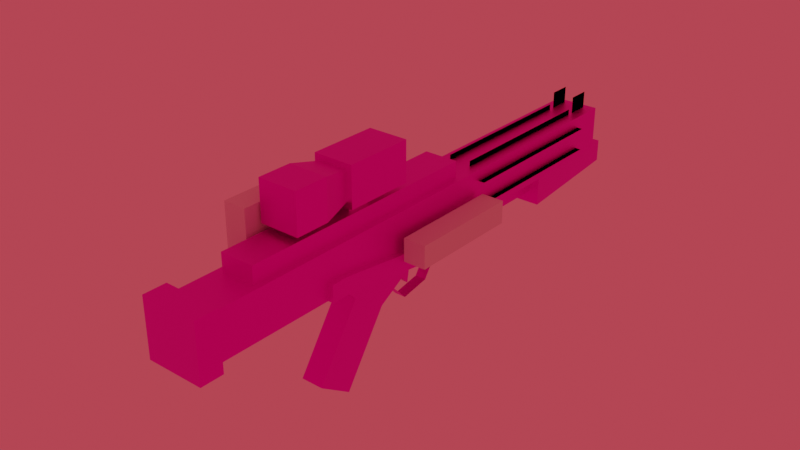 # Source: E11.blend  (saved by Blender 2.92.15; exported with 4.5.12 LTS)
import bpy
from mathutils import Matrix  # noqa: F401  (used for matrix-valued properties, if any)

bpy.ops.wm.read_factory_settings(use_empty=True)
scene = bpy.context.scene
scene.name = 'Scene'

# ---- collections
col_collection = bpy.data.collections.new('Collection'); scene.collection.children.link(col_collection)

# ---- images (referenced by path relative to the original .blend; pixels are not part of the script)
import os
ASSET_DIR = os.environ.get("B2B_ASSET_DIR", "")  # directory of the original .blend (textures are referenced by path, not embedded)
HERE = os.path.dirname(os.path.abspath(__file__))  # packed textures are extracted next to this script under _unpacked/

def load_image(name, relpath, width, height, colorspace="sRGB"):
    """Load a texture the original file referenced (path relative to the .blend, or extracted next to this script)."""
    p = next((c for c in (os.path.join(HERE, relpath), os.path.join(ASSET_DIR, relpath)) if relpath and os.path.exists(c)), "")
    if p:
        img = bpy.data.images.load(p, check_existing=True)
        img.name = name
    else:  # same state as the original file: an image datablock whose file is absent (Cycles renders it pink)
        img = bpy.data.images.new(name, width, height)
        img.source = "FILE"
        img.filepath = "//" + (relpath or name)
    img.colorspace_settings.name = colorspace
    return img
img_e11_template_png = load_image('E11_template.png', 'E11_template.png', 1024, 1024, 'sRGB')

# ---- materials (node trees are filled in below, after node groups)
mat_mat_diffuse_cutout = bpy.data.materials.new('MAT_DIFFUSE_CUTOUT')

# ---- material node trees
mat_mat_diffuse_cutout.use_nodes = True; mat_mat_diffuse_cutout.node_tree.nodes.clear()
_N = mat_mat_diffuse_cutout.node_tree.nodes; _L = mat_mat_diffuse_cutout.node_tree.links
n0 = _N.new('ShaderNodeOutputMaterial'); n0.name = 'Material Output'; n0.location = (238, 316)
n1 = _N.new('ShaderNodeTexImage'); n1.name = 'Image Texture'; n1.location = (-434, 260)
n1.image = img_e11_template_png
n1.interpolation = 'Closest'
n2 = _N.new('ShaderNodeBsdfPrincipled'); n2.name = 'Principled BSDF'; n2.location = (-107, 219)
n2.distribution = 'GGX'
n2.subsurface_method = 'BURLEY'
n2.inputs[1].default_value = 1.0
n2.inputs[3].default_value = 1.45
n2.inputs[27].default_value = (0.0, 0.0, 0.0, 1.0)
n2.inputs[28].default_value = 1.0
_L.new(n1.outputs[0], n2.inputs[0])
_L.new(n2.outputs[0], n0.inputs[0])
n0.is_active_output = True

# ---- world
world_world = bpy.data.worlds.new('World'); scene.world = world_world
world_world.use_nodes = True; world_world.node_tree.nodes.clear()
_N = world_world.node_tree.nodes; _L = world_world.node_tree.links
n0 = _N.new('ShaderNodeOutputWorld'); n0.name = 'World Output'; n0.location = (300, 300)
n1 = _N.new('ShaderNodeBackground'); n1.name = 'Background'; n1.location = (10, 300)
n1.inputs[0].default_value = (0.5277, 0.05032, 0.07159, 1.0)
_L.new(n1.outputs[0], n0.inputs[0])
n0.is_active_output = True
world_world.color = (0.05088, 0.05088, 0.05088)
world_world.use_sun_shadow = False
world_world.sun_shadow_jitter_overblur = 0.0

# ---- meshes
me_base_gun = bpy.data.meshes.new('base_gun')
me_base_gun.from_pydata([(-0.05, -0.275, -0.05), (0.05, -0.275, -0.05), (-0.05, -0.085, -0.25), (0.05, -0.085, -0.25), (-0.05, 0.175, -0.2), (0.05, 0.175, -0.2), (-0.05, 0.275, -0.05), (0.05, 0.275, -0.05), (-0.05, 0.225, 0.25), (0.05, 0.225, 0.25), (-0.05, -0.275, -0.05), (0.05, -0.275, -0.05), (-0.05, -0.085, -0.25), (0.05, -0.085, -0.25), (-0.05, 0.175, -0.2), (0.05, 0.175, -0.2), (-0.05, 0.275, -0.05), (0.05, 0.275, -0.05), (-0.05, 0.225, 0.25), (0.05, 0.225, 0.25), (0.2, 2.475, 0.25), (-0.2, 2.475, 0.25), (0.2, 2.475, 0.65), (-0.2, 2.475, 0.65), (0.2, -2.325, 0.65), (0.2, -2.325, 0.25), (-0.2, -2.325, 0.25), (-0.2, -2.325, 0.65), (-0.1, -1.125, -0.55), (-0.1, -0.725, 0.05), (-0.1, -0.825, -0.75), (0.1, -1.125, -0.55), (0.1, -0.725, 0.05), (0.1, -0.825, -0.75), (0.1, -0.425, -0.15), (-0.1, -0.425, -0.15), (-0.1, -0.925, 0.25), (-0.1, 0.275, 0.25), (0.1, 0.275, 0.25), (0.1, -0.925, 0.25), (-0.025, -0.125, 0.05), (0.025, -0.125, 0.05), (-0.025, -0.075, -0.1), (-0.025, 0.025, 0.15), (0.025, 0.025, 0.15), (-0.025, -0.025, -0.15), (0.025, -0.025, -0.15), (0.025, -0.075, -0.1), (0.15, 2.425, 0.3), (0.15, 2.425, 0.6), (-0.15, 2.425, 0.3), (0.15, 2.525, 0.3), (0.15, 2.525, 0.6), (-0.15, 2.525, 0.3), (-0.15, 2.525, 0.6), (-0.15, 2.425, 0.6), (-0.2, 0.475, 0.35), (-0.2, 0.475, 0.55), (-0.2, -0.125, 0.35), (-0.5, 0.475, 0.35), (-0.5, 0.475, 0.55), (-0.6, -0.125, 0.35), (-0.6, -0.125, 0.55), (-0.2, -0.125, 0.55), (-0.45, 0.375, 0.4), (-0.45, 0.375, 0.5), (-0.45, -0.075, 0.4), (-0.85, 0.425, 0.4), (-0.85, 0.425, 0.5), (-0.85, -0.025, 0.4), (-0.85, -0.025, 0.5), (-0.45, -0.075, 0.5), (0.15, 0.425, 0.6), (-0.15, 0.425, 0.6), (0.15, -1.775, 0.6), (0.15, 0.425, 0.8), (-0.15, 0.425, 0.8), (0.15, -1.775, 0.8), (-0.15, -1.775, 0.8), (-0.15, -1.775, 0.6), (0.25, -1.125, 0.4), (0.25, -0.975, 0.4), (0.25, -1.125, 0.25), (-0.25, -1.125, 0.4), (-0.25, -0.975, 0.4), (-0.25, -1.125, 0.25), (-0.25, -0.975, 0.25), (-0.2, -0.975, 0.25), (-0.25, 0.175, 0.1), (-0.2, 0.175, 0.1), (-0.25, 0.175, 0.25), (-0.1, 0.675, 0.1), (-0.1, 0.675, 0.25), (0.1, 0.675, 0.1), (-0.05, 0.675, 0.1), (-0.1, 1.575, 0.1), (-0.1, 1.575, 0.25), (0.1, 1.575, 0.1), (0.1, 1.575, 0.25), (0.1, 0.675, 0.25), (0.25, 0.175, 0.25), (0.05, 0.675, 0.25), (0.05, 0.675, 0.1), (0.2, 0.175, 0.25), (-0.05, 0.675, 0.25), (-0.2, 0.175, 0.25), (-0.2, -0.975, 0.4), (0.2, -0.975, 0.4), (0.2, -0.975, 0.25), (0.25, -0.975, 0.25), (0.2, 0.175, 0.1), (0.25, 0.175, 0.1), (-0.2, -1.125, 0.4), (-0.2, -1.125, 0.25), (0.2, -1.125, 0.4), (0.2, -1.125, 0.25), (-0.2, 1.575, 0.25), (0.2, 1.575, 0.25), (-0.2, 1.575, 3.725e-08), (0.2, 1.575, 3.725e-08), (-0.15, 2.675, 0.05), (0.15, 2.675, 0.05), (-0.15, 2.675, 0.25), (0.15, 2.675, 0.25), (0.175, -0.225, 1.2), (0.175, -0.225, 0.85), (-0.175, -0.225, 1.2), (0.175, -0.825, 1.2), (0.175, -0.825, 0.85), (-0.175, -0.825, 1.2), (-0.175, -0.825, 0.85), (-0.175, -0.225, 0.85), (0.05, -0.225, 1.0), (0.05, -0.225, 0.9), (-0.05, -0.225, 1.0), (0.05, -0.125, 1.0), (0.05, -0.125, 0.9), (-0.05, -0.125, 1.0), (-0.05, -0.125, 0.9), (-0.05, -0.225, 0.9), (-0.1, 2.425, 0.8), (0.1, 2.425, 0.8), (-0.1, 2.225, 0.8), (-0.1, 2.425, 0.6), (0.1, 2.425, 0.6), (-0.1, 2.225, 0.6), (0.1, 2.225, 0.6), (0.1, 2.225, 0.8), (-0.1, 2.425, 0.8), (0.1, 2.425, 0.8), (-0.1, 2.225, 0.8), (-0.1, 2.425, 0.6), (0.1, 2.425, 0.6), (-0.1, 2.225, 0.6), (0.1, 2.225, 0.6), (0.1, 2.225, 0.8), (0.1, 2.175, 0.6), (-0.1, 2.175, 0.6), (0.1, 0.675, 0.6), (0.1, 2.175, 0.7), (0.1, 0.675, 0.7), (-0.1, 0.675, 0.6), (-0.1, 0.675, 0.7), (-0.1, 2.175, 0.7), (0.1, 2.175, 0.6), (-0.1, 2.175, 0.6), (0.1, 0.675, 0.6), (0.1, 2.175, 0.7), (0.1, 0.675, 0.7), (-0.1, 0.675, 0.6), (-0.1, 0.675, 0.7), (-0.1, 2.175, 0.7), (0.175, -1.075, 1.2), (0.175, -1.075, 0.85), (-0.175, -1.075, 1.2), (0.175, -1.375, 1.2), (0.175, -1.375, 0.85), (-0.175, -1.375, 1.2), (-0.175, -1.375, 0.85), (-0.175, -1.075, 0.85), (0.125, -0.825, 1.15), (0.125, -0.825, 0.9), (-0.125, -0.825, 1.15), (0.175, -1.075, 1.2), (0.175, -1.075, 0.85), (-0.175, -1.075, 1.2), (-0.175, -1.075, 0.85), (-0.125, -0.825, 0.9), (0.1, -0.575, 0.85), (0.1, -0.575, 0.75), (-0.1, -0.575, 0.85), (0.1, -0.775, 0.85), (0.1, -0.775, 0.75), (-0.1, -0.775, 0.85), (-0.1, -0.775, 0.75), (-0.1, -0.575, 0.75), (-0.15, 2.175, 0.55), (-0.15, 2.175, 0.35), (-0.15, 0.675, 0.55), (-0.25, 2.175, 0.55), (-0.25, 0.675, 0.55), (-0.15, 0.675, 0.35), (-0.25, 0.675, 0.35), (-0.25, 2.175, 0.35), (-0.15, 2.175, 0.55), (-0.15, 2.175, 0.35), (-0.15, 0.675, 0.55), (-0.25, 2.175, 0.55), (-0.25, 0.675, 0.55), (-0.15, 0.675, 0.35), (-0.25, 0.675, 0.35), (-0.25, 2.175, 0.35), (0.15, 2.175, 0.35), (0.15, 2.175, 0.55), (0.15, 0.675, 0.35), (0.25, 2.175, 0.35), (0.25, 0.675, 0.35), (0.15, 0.675, 0.55), (0.25, 0.675, 0.55), (0.25, 2.175, 0.55), (0.15, 2.175, 0.35), (0.15, 2.175, 0.55), (0.15, 0.675, 0.35), (0.25, 2.175, 0.35), (0.25, 0.675, 0.35), (0.15, 0.675, 0.55), (0.25, 0.675, 0.55), (0.25, 2.175, 0.55), (-0.25, -2.367, 0.2), (-0.25, -2.367, 0.7), (-0.25, -2.167, 0.2), (-0.25, -2.167, 0.7), (0.25, -2.367, 0.2), (0.25, -2.367, 0.7), (0.25, -2.167, 0.2), (0.25, -2.167, 0.7)], [], [(29, 37, 35), (38, 39, 32), (42, 43, 45), (47, 44, 41), (3, 2, 4, 5), (5, 4, 6, 7), (7, 6, 8, 9), (12, 10, 11, 13), (14, 12, 13, 15), (16, 14, 15, 17), (18, 16, 17, 19), (22, 20, 21, 23), (26, 25, 24, 27), (23, 21, 26, 27), (20, 22, 24, 25), (22, 23, 27, 24), (21, 20, 25, 26), (32, 29, 28, 31), (39, 36, 29, 32), (190, 188, 189, 195), (33, 30, 35, 34), (31, 33, 34, 32), (29, 36, 37), (127, 128, 125, 124), (34, 38, 32), (192, 191, 193, 194), (160, 158, 156, 159), (177, 174, 179, 178), (42, 40, 43), (168, 167, 164, 166), (47, 46, 44), (49, 48, 51, 52), (48, 50, 53, 51), (54, 52, 51, 53), (50, 55, 54, 53), (55, 49, 52, 54), (57, 56, 59, 60), (175, 172, 174, 177), (70, 71, 65, 68), (91, 88, 90, 92), (133, 139, 138, 136), (59, 56, 58, 61), (137, 135, 136, 138), (100, 81, 109, 111), (66, 71, 70, 69), (134, 132, 135, 137), (69, 67, 64, 66), (74, 72, 75, 77), (77, 75, 76, 78), (79, 74, 77, 78), (73, 79, 78, 76), (117, 116, 118, 119), (80, 82, 109, 81), (90, 88, 86, 84), (86, 85, 83, 84), (113, 85, 86, 87), (105, 106, 87, 89), (31, 28, 30, 33), (138, 139, 134, 137), (34, 35, 37, 38), (95, 91, 92, 96), (143, 145, 142, 140), (114, 115, 82, 80), (93, 111, 110, 102), (129, 126, 131, 130), (60, 59, 61, 62), (102, 110, 103, 101), (89, 88, 91, 94), (103, 107, 81, 100), (103, 110, 108, 107), (106, 84, 83, 112), (107, 114, 80, 81), (184, 181, 180, 183), (58, 63, 62, 61), (92, 90, 105, 104), (117, 119, 121, 123), (45, 43, 44, 46), (105, 90, 84, 106), (155, 149, 152, 154), (118, 120, 121, 119), (130, 131, 125, 128), (123, 122, 116, 117), (116, 122, 120, 118), (104, 94, 102, 101), (63, 57, 60, 62), (104, 105, 89, 94), (41, 40, 42, 47), (121, 120, 122, 123), (127, 124, 126, 129), (35, 30, 28, 29), (132, 133, 136, 135), (176, 173, 172, 175), (75, 72, 73, 76), (70, 68, 67, 69), (223, 220, 222, 224), (68, 65, 64, 67), (151, 148, 150, 153), (112, 83, 85, 113), (93, 99, 100, 111), (144, 141, 147, 146), (157, 161, 162, 163), (170, 169, 165, 171), (97, 98, 99, 93), (194, 193, 190, 195), (126, 124, 125, 131), (111, 109, 108, 110), (42, 45, 46, 47), (89, 87, 86, 88), (176, 175, 177, 178), (185, 182, 187, 186), (99, 101, 103, 100), (183, 180, 182, 185), (186, 187, 181, 184), (226, 225, 221, 227), (178, 179, 173, 176), (192, 189, 188, 191), (97, 93, 91, 95), (128, 127, 129, 130), (198, 196, 199, 200), (197, 201, 202, 203), (207, 204, 206, 208), (210, 209, 205, 211), (214, 212, 215, 216), (213, 217, 218, 219), (108, 109, 82, 115), (1, 0, 2, 3), (228, 229, 231, 230), (230, 231, 235, 234), (234, 235, 233, 232), (232, 233, 229, 228), (230, 234, 232, 228), (235, 231, 229, 233)])
_uv = me_base_gun.uv_layers.new(name='UVMap')
_uv.uv.foreach_set('vector', [0.9375, 0.2969, 0.8594, 0.3125, 0.9141, 0.2812, 0.8438, 0.3125, 0.75, 0.3125, 0.7656, 0.2969, 0.7148, 0.293, 0.707, 0.3125, 0.7109, 0.2891, 0.6836, 0.293, 0.6914, 0.3125, 0.6797, 0.3047, 0.6719, 0.2539, 0.6641, 0.2539, 0.6641, 0.2734, 0.6719, 0.2734, 0.6719, 0.2734, 0.6641, 0.2734, 0.6641, 0.2891, 0.6719, 0.2891, 0.6719, 0.2891, 0.6641, 0.2891, 0.6641, 0.3125, 0.6719, 0.3125, 0.6719, 0.2539, 0.6719, 0.2344, 0.6641, 0.2344, 0.6641, 0.2539, 0.6719, 0.2734, 0.6719, 0.2539, 0.6641, 0.2539, 0.6641, 0.2734, 0.6719, 0.2891, 0.6719, 0.2734, 0.6641, 0.2734, 0.6641, 0.2891, 0.6719, 0.3125, 0.6719, 0.2891, 0.6641, 0.2891, 0.6641, 0.3125, 0.5312, 0.4062, 0.5312, 0.375, 0.5625, 0.375, 0.5625, 0.4062, 0.9375, 0.375, 0.9688, 0.375, 0.9688, 0.4062, 0.9375, 0.4062, 0.5625, 0.4062, 0.5625, 0.375, 0.9375, 0.375, 0.9375, 0.4062, 0.5312, 0.375, 0.5312, 0.4062, 0.1562, 0.4062, 0.1562, 0.375, 0.5625, 0.4375, 0.5625, 0.4062, 0.9375, 0.4062, 0.9375, 0.4375, 0.5625, 0.375, 0.5625, 0.3438, 0.9375, 0.3438, 0.9375, 0.375, 0.9844, 0.2812, 0.9688, 0.2812, 0.9688, 0.2266, 0.9844, 0.2266, 0.9844, 0.3125, 0.9688, 0.3125, 0.9688, 0.2812, 0.9844, 0.2812, 0.7031, 0.5547, 0.6875, 0.5547, 0.6875, 0.5469, 0.7031, 0.5469, 0.8438, 0.1953, 0.8594, 0.1953, 0.8594, 0.25, 0.8438, 0.25, 0.7344, 0.25, 0.7578, 0.2344, 0.7891, 0.2812, 0.7656, 0.2969, 0.9375, 0.2969, 0.9531, 0.3125, 0.8594, 0.3125, 0.5859, 0.5996, 0.5859, 0.5723, 0.6328, 0.5723, 0.6328, 0.5996, 0.7891, 0.2812, 0.8438, 0.3125, 0.7656, 0.2969, 0.7344, 0.5469, 0.7344, 0.5547, 0.7188, 0.5547, 0.7188, 0.5469, 0.2266, 0.4609, 0.2266, 0.4531, 0.3438, 0.4531, 0.3438, 0.4609, 0.9141, 0.5996, 0.8906, 0.5996, 0.8906, 0.5723, 0.9141, 0.5723, 0.7148, 0.293, 0.7188, 0.3047, 0.707, 0.3125, 0.2266, 0.4609, 0.3438, 0.4609, 0.3438, 0.4531, 0.2266, 0.4531, 0.6836, 0.293, 0.6875, 0.2891, 0.6914, 0.3125, 0.1016, 0.3984, 0.1016, 0.375, 0.1094, 0.375, 0.1094, 0.3984, 0.1094, 0.3672, 0.1328, 0.3672, 0.1328, 0.375, 0.1094, 0.375, 0.1328, 0.3984, 0.1094, 0.3984, 0.1094, 0.375, 0.1328, 0.375, 0.1406, 0.375, 0.1406, 0.3984, 0.1328, 0.3984, 0.1328, 0.375, 0.1328, 0.4062, 0.1094, 0.4062, 0.1094, 0.3984, 0.1328, 0.3984, 0.4375, 0.6797, 0.4375, 0.6641, 0.4609, 0.6641, 0.4609, 0.6797, 0.8613, 0.625, 0.8613, 0.6016, 0.8887, 0.6016, 0.8887, 0.625, 0.4688, 0.6055, 0.4375, 0.6094, 0.4375, 0.5742, 0.4688, 0.5703, 0.4688, 0.1602, 0.5078, 0.1602, 0.5078, 0.1719, 0.4688, 0.1719, 0.6094, 0.5391, 0.6172, 0.5391, 0.6172, 0.5469, 0.6094, 0.5469, 0.4609, 0.6641, 0.4375, 0.6641, 0.4375, 0.6172, 0.4688, 0.6172, 0.6172, 0.5547, 0.6094, 0.5547, 0.6094, 0.5469, 0.6172, 0.5469, 0.1172, 0.168, 0.02734, 0.1797, 0.02734, 0.168, 0.1172, 0.1562, 0.5391, 0.5625, 0.5391, 0.5703, 0.5078, 0.5703, 0.5078, 0.5625, 0.6172, 0.5625, 0.6094, 0.5625, 0.6094, 0.5547, 0.6172, 0.5547, 0.4688, 0.5273, 0.4688, 0.5625, 0.4375, 0.5586, 0.4375, 0.5234, 0.5703, 0.4531, 0.7422, 0.4531, 0.7422, 0.4688, 0.5703, 0.4688, 0.9375, 0.4922, 0.7656, 0.4922, 0.7656, 0.4688, 0.9375, 0.4688, 0.9375, 0.4531, 0.9609, 0.4531, 0.9609, 0.4688, 0.9375, 0.4688, 0.7656, 0.4531, 0.9375, 0.4531, 0.9375, 0.4688, 0.7656, 0.4688, 0.4375, 0.09375, 0.4062, 0.09375, 0.4062, 0.07422, 0.4375, 0.07422, 0.01562, 0.1797, 0.01562, 0.168, 0.02734, 0.168, 0.02734, 0.1797, 0.5078, 0.168, 0.5078, 0.1562, 0.5977, 0.168, 0.5977, 0.1797, 0.5977, 0.168, 0.6094, 0.168, 0.6094, 0.1797, 0.5977, 0.1797, 0.4609, 0.01562, 0.4688, 0.01562, 0.4688, 0.02734, 0.4609, 0.02734, 0.4219, 0.168, 0.332, 0.1797, 0.332, 0.168, 0.4219, 0.1562, 0.8438, 0.1641, 0.8594, 0.1641, 0.8594, 0.1953, 0.8438, 0.1953, 0.6172, 0.5469, 0.625, 0.5469, 0.625, 0.5547, 0.6172, 0.5547, 0.8438, 0.25, 0.8594, 0.25, 0.8594, 0.3125, 0.8438, 0.3125, 0.3203, 0.3008, 0.3906, 0.3008, 0.3906, 0.3125, 0.3203, 0.3125, 0.1875, 0.4219, 0.2031, 0.4219, 0.2031, 0.4375, 0.1875, 0.4375, 0.3047, 0.1797, 0.3047, 0.1562, 0.3125, 0.1562, 0.3125, 0.1797, 0.1562, 0.1562, 0.1562, 0.1172, 0.1641, 0.1172, 0.1641, 0.1562, 0.7109, 0.5996, 0.6641, 0.5996, 0.6641, 0.5723, 0.7109, 0.5723, 0.4609, 0.6797, 0.4609, 0.6641, 0.5078, 0.6641, 0.5078, 0.6797, 0.1641, 0.1602, 0.2031, 0.1602, 0.2031, 0.1719, 0.1641, 0.1719, 0.4609, 0.1172, 0.4688, 0.1172, 0.4688, 0.1562, 0.4609, 0.1562, 0.1562, 0.2109, 0.1562, 0.3008, 0.1641, 0.3008, 0.1641, 0.2109, 0.2031, 0.168, 0.2031, 0.1562, 0.293, 0.168, 0.293, 0.1797, 0.4609, 0.3008, 0.4688, 0.3008, 0.4688, 0.3125, 0.4609, 0.3125, 0.1562, 0.3008, 0.1562, 0.3125, 0.1641, 0.3125, 0.1641, 0.3008, 0.7539, 0.5723, 0.7734, 0.5762, 0.7734, 0.5957, 0.7539, 0.5996, 0.5391, 0.6641, 0.5391, 0.6797, 0.5078, 0.6797, 0.5078, 0.6641, 0.4688, 0.1719, 0.4688, 0.2109, 0.4609, 0.2109, 0.4609, 0.1719, 0.2109, 0.09375, 0.2109, 0.07422, 0.2969, 0.07812, 0.2969, 0.09375, 0.7031, 0.2891, 0.7031, 0.3125, 0.6953, 0.3125, 0.6953, 0.2891, 0.4609, 0.2109, 0.4688, 0.2109, 0.4688, 0.3008, 0.4609, 0.3008, 0.1562, 0.4375, 0.1719, 0.4375, 0.1719, 0.4219, 0.1562, 0.4219, 0.4062, 0.07031, 0.3203, 0.06641, 0.3203, 0.04297, 0.4062, 0.03906, 0.6621, 0.5234, 0.6621, 0.5703, 0.6348, 0.5703, 0.6348, 0.5234, 0.3203, 0.1211, 0.3203, 0.09766, 0.4062, 0.09375, 0.4062, 0.125, 0.4062, 0.09375, 0.3203, 0.09375, 0.3203, 0.07812, 0.4062, 0.07422, 0.3906, 0.3125, 0.3906, 0.3008, 0.3984, 0.3008, 0.3984, 0.3125, 0.4375, 0.7266, 0.4375, 0.6797, 0.4609, 0.6797, 0.4688, 0.7266, 0.4609, 0.1719, 0.4219, 0.1719, 0.4219, 0.1602, 0.4609, 0.1602, 0.7266, 0.3125, 0.7188, 0.3125, 0.7188, 0.2969, 0.7266, 0.2969, 0.2969, 0.07812, 0.3203, 0.07812, 0.3203, 0.09375, 0.2969, 0.09375, 0.6348, 0.6484, 0.6348, 0.6016, 0.6621, 0.6016, 0.6621, 0.6484, 0.9141, 0.2812, 0.9453, 0.2344, 0.9688, 0.25, 0.9375, 0.2969, 0.6016, 0.5547, 0.6016, 0.5469, 0.6094, 0.5469, 0.6094, 0.5547, 0.8359, 0.5723, 0.8594, 0.5723, 0.8594, 0.5996, 0.8359, 0.5996, 0.7422, 0.4688, 0.7422, 0.4531, 0.7656, 0.4531, 0.7656, 0.4688, 0.5039, 0.5703, 0.4688, 0.5703, 0.4688, 0.5625, 0.5039, 0.5625, 0.3359, 0.625, 0.3438, 0.625, 0.3438, 0.5078, 0.3359, 0.5078, 0.4688, 0.5703, 0.4375, 0.5703, 0.4375, 0.5625, 0.4688, 0.5625, 0.1875, 0.4219, 0.1875, 0.4375, 0.2031, 0.4375, 0.2031, 0.4219, 0.6172, 0.1797, 0.6094, 0.1797, 0.6094, 0.1562, 0.6172, 0.1562, 0.1562, 0.1602, 0.1562, 0.1719, 0.1172, 0.1719, 0.1172, 0.1602, 0.1719, 0.4375, 0.1719, 0.4219, 0.1562, 0.4219, 0.1562, 0.4375, 0.3594, 0.4531, 0.4766, 0.4531, 0.4766, 0.4609, 0.3594, 0.4609, 0.4766, 0.4609, 0.4766, 0.4531, 0.3594, 0.4531, 0.3594, 0.4609, 0.3047, 0.3008, 0.3047, 0.3125, 0.2344, 0.3125, 0.2344, 0.3008, 0.7188, 0.5469, 0.7188, 0.5547, 0.7031, 0.5547, 0.7031, 0.5469, 0.6621, 0.5996, 0.6348, 0.5996, 0.6348, 0.5723, 0.6621, 0.5723, 0.1562, 0.1172, 0.1562, 0.02734, 0.1641, 0.02734, 0.1641, 0.1172, 0.7188, 0.2969, 0.7188, 0.2891, 0.7266, 0.2891, 0.7266, 0.2969, 0.4609, 0.1172, 0.4609, 0.02734, 0.4688, 0.02734, 0.4688, 0.1172, 0.9434, 0.5723, 0.9434, 0.5996, 0.916, 0.5996, 0.916, 0.5723, 0.8242, 0.5996, 0.8047, 0.5957, 0.8047, 0.5762, 0.8242, 0.5723, 0.1641, 0.1719, 0.1562, 0.1719, 0.1562, 0.2109, 0.1641, 0.2109, 0.7754, 0.6211, 0.7793, 0.6016, 0.7988, 0.6016, 0.8027, 0.6211, 0.8027, 0.5508, 0.7988, 0.5703, 0.7793, 0.5703, 0.7754, 0.5508, 0.3359, 0.7578, 0.3438, 0.7578, 0.3438, 0.6406, 0.3359, 0.6406, 0.8887, 0.5469, 0.8887, 0.5703, 0.8613, 0.5703, 0.8613, 0.5469, 0.6719, 0.5469, 0.6875, 0.5469, 0.6875, 0.5547, 0.6719, 0.5547, 0.3047, 0.2969, 0.3047, 0.2266, 0.3203, 0.2266, 0.3203, 0.2969, 0.7402, 0.5723, 0.7402, 0.5996, 0.7129, 0.5996, 0.7129, 0.5723, 0.3594, 0.7578, 0.3594, 0.6406, 0.3672, 0.6406, 0.3672, 0.7578, 0.3594, 0.625, 0.3594, 0.5078, 0.3672, 0.5078, 0.3672, 0.625, 0.3672, 0.6406, 0.3594, 0.6406, 0.3594, 0.7578, 0.3672, 0.7578, 0.3672, 0.5078, 0.3594, 0.5078, 0.3594, 0.625, 0.3672, 0.625, 0.3438, 0.5078, 0.3438, 0.625, 0.3359, 0.625, 0.3359, 0.5078, 0.3438, 0.6406, 0.3438, 0.7578, 0.3359, 0.7578, 0.3359, 0.6406, 0.1641, 0.02734, 0.1562, 0.02734, 0.1562, 0.01562, 0.1641, 0.01562, 0.6719, 0.2344, 0.6641, 0.2344, 0.6641, 0.2539, 0.6719, 0.2539, 0.8516, 0.7344, 0.8516, 0.7734, 0.8672, 0.7734, 0.8672, 0.7344, 0.8672, 0.7344, 0.8672, 0.7734, 0.9062, 0.7734, 0.9062, 0.7344, 0.9062, 0.7344, 0.9062, 0.7734, 0.9219, 0.7734, 0.9219, 0.7344, 0.9219, 0.7344, 0.9219, 0.7734, 0.9609, 0.7734, 0.9609, 0.7344, 0.9062, 0.6953, 0.9062, 0.7344, 0.9219, 0.7344, 0.9219, 0.6953, 0.9062, 0.7734, 0.9062, 0.8125, 0.9219, 0.8125, 0.9219, 0.7734])
me_base_gun.materials.append(mat_mat_diffuse_cutout)
me_base_gun.use_remesh_fix_poles = True
me_base_gun.use_remesh_preserve_attributes = False
me_base_gun.use_mirror_vertex_groups = False
me_base_gun.update()
me_cube_005 = bpy.data.meshes.new('Cube.005')
me_cube_005.from_pydata([(-2.427, -13.44, 3.034), (-2.427, -13.44, 6.067), (-2.427, -8.587, 3.034), (-2.427, -8.587, 6.067), (-1.213, -13.44, 3.034), (-1.213, -13.44, 6.067), (-1.213, -8.587, 3.034), (-1.213, -8.587, 6.067), (-2.124, -8.606, 5.157), (-2.124, -8.606, 5.764), (-2.124, -7.98, 5.157), (-2.124, -7.98, 5.764), (-1.517, -8.606, 5.157), (-1.517, -8.606, 5.764), (-1.517, -7.98, 5.157), (-1.517, -7.98, 5.764)], [], [(0, 1, 3, 2), (2, 3, 7, 6), (6, 7, 5, 4), (4, 5, 1, 0), (2, 6, 4, 0), (7, 3, 1, 5), (8, 9, 11, 10), (10, 11, 15, 14), (14, 15, 13, 12), (12, 13, 9, 8), (10, 14, 12, 8), (15, 11, 9, 13)])
_uv = me_cube_005.uv_layers.new(name='UVMap')
_uv.uv.foreach_set('vector', [0.375, 0.0, 0.625, 0.0, 0.625, 0.25, 0.375, 0.25, 0.375, 0.25, 0.625, 0.25, 0.625, 0.5, 0.375, 0.5, 0.375, 0.5, 0.625, 0.5, 0.625, 0.75, 0.375, 0.75, 0.375, 0.75, 0.625, 0.75, 0.625, 1.0, 0.375, 1.0, 0.125, 0.5, 0.375, 0.5, 0.375, 0.75, 0.125, 0.75, 0.625, 0.5, 0.875, 0.5, 0.875, 0.75, 0.625, 0.75, 0.375, 0.0, 0.625, 0.0, 0.625, 0.25, 0.375, 0.25, 0.375, 0.25, 0.625, 0.25, 0.625, 0.5, 0.375, 0.5, 0.375, 0.5, 0.625, 0.5, 0.625, 0.75, 0.375, 0.75, 0.375, 0.75, 0.625, 0.75, 0.625, 1.0, 0.375, 1.0, 0.125, 0.5, 0.375, 0.5, 0.375, 0.75, 0.125, 0.75, 0.625, 0.5, 0.875, 0.5, 0.875, 0.75, 0.625, 0.75])
me_cube_005.use_remesh_fix_poles = True
me_cube_005.use_remesh_preserve_attributes = False
me_cube_005.use_mirror_vertex_groups = False
me_cube_005.update()
me_cube_003 = bpy.data.meshes.new('Cube.003')
me_cube_003.from_pydata([(1.508, -3.126, 1.548), (1.508, -3.126, 2.762), (1.508, 2.334, 1.548), (1.508, 2.334, 2.762), (2.721, -3.126, 1.548), (2.721, -3.126, 2.762), (2.721, 2.334, 1.548), (2.721, 2.334, 2.762), (1.508, 2.941, 2.762), (2.721, 2.941, 2.762), (2.721, 2.941, 1.548), (1.508, 2.334, 1.548), (1.508, 2.941, 1.548)], [], [(0, 1, 3, 2), (2, 3, 7, 6), (6, 7, 5, 4), (4, 5, 1, 0), (2, 6, 4, 0), (7, 3, 1, 5), (3, 7, 9, 8), (9, 7, 6, 10), (3, 8, 12, 11), (11, 12, 10, 6)])
_uv = me_cube_003.uv_layers.new(name='UVMap')
_uv.uv.foreach_set('vector', [0.375, 0.0, 0.625, 0.0, 0.625, 0.25, 0.375, 0.25, 0.375, 0.25, 0.625, 0.25, 0.625, 0.5, 0.375, 0.5, 0.375, 0.5, 0.625, 0.5, 0.625, 0.75, 0.375, 0.75, 0.375, 0.75, 0.625, 0.75, 0.625, 1.0, 0.375, 1.0, 0.125, 0.5, 0.375, 0.5, 0.375, 0.75, 0.125, 0.75, 0.625, 0.5, 0.875, 0.5, 0.875, 0.75, 0.625, 0.75, 0.0, 0.0, 1.0, 0.0, 1.0, 1.0, 0.0, 1.0, 1.0, 1.0, 1.0, 0.0, 1.0, 0.0, 1.0, 1.0, 0.0, 0.0, 0.0, 1.0, 0.0, 1.0, 0.0, 0.0, 0.0, 0.0, 0.0, 1.0, 0.0, 1.0, 0.0, 0.0])
me_cube_003.use_remesh_fix_poles = True
me_cube_003.use_remesh_preserve_attributes = False
me_cube_003.use_mirror_vertex_groups = False
me_cube_003.update()

# ---- objects
ob_base_gun = bpy.data.objects.new('base_gun', me_base_gun)
ob_off_hand = bpy.data.objects.new('off_hand', None)
ob_muzzle_flash = bpy.data.objects.new('muzzle_flash', None)
ob_counter = bpy.data.objects.new('counter', me_cube_005)
ob_flashlight = bpy.data.objects.new('flashlight', me_cube_003)

# ---- transforms, parenting, visibility, modifiers, constraints
ob_base_gun.location = (0.0, 0.0, 0.0)
ob_base_gun.lineart.crease_threshold = 0.0
ob_off_hand.location = (3.239e-07, 2.048, 0.1679)
ob_off_hand.rotation_euler = (-0.4818, 0.2632, -0.1096)
ob_off_hand.empty_display_type = 'ARROWS'
ob_off_hand.lineart.crease_threshold = 0.0
ob_muzzle_flash.location = (-2.058e-07, 2.525, 0.45)
ob_muzzle_flash.empty_display_type = 'ARROWS'
ob_muzzle_flash.lineart.crease_threshold = 0.0
ob_counter.location = (0.0, 0.7153, 0.0)
ob_counter.scale = (0.1648, 0.1648, 0.1648)
ob_counter.lineart.crease_threshold = 0.0
ob_flashlight.location = (0.0, 0.1772, 0.0)
ob_flashlight.scale = (0.1648, 0.1648, 0.1648)
ob_flashlight.lineart.crease_threshold = 0.0

# ---- collection membership
col_collection.objects.link(ob_base_gun)
col_collection.objects.link(ob_off_hand)
col_collection.objects.link(ob_muzzle_flash)
col_collection.objects.link(ob_counter)
col_collection.objects.link(ob_flashlight)

# ---- scene / render settings (as saved in the file)
scene.frame_start = 1; scene.frame_end = 250; scene.frame_set(1)
scene.render.engine = 'BLENDER_EEVEE_NEXT'
scene.render.fps = 25
scene.cycles.samples = 128
scene.cycles.sampling_pattern = 'TABULATED_SOBOL'
scene.cycles.use_adaptive_sampling = False
scene.cycles.use_light_tree = False
scene.eevee.taa_samples = 32
scene.view_settings.view_transform = 'Filmic'
bpy.context.view_layer.update()

# ---- added for rendering (the .blend has no active camera): camera
cam_auto = bpy.data.cameras.new('AutoCamera')
cam_auto.lens = 50.0
cam_auto.sensor_width = 36.0
cam_auto.clip_end = 1000.0
ob_auto_camera = bpy.data.objects.new('AutoCamera', cam_auto)
scene.collection.objects.link(ob_auto_camera)
ob_auto_camera.location = (4.94332, -6.01889, 4.34024)
ob_auto_camera.rotation_euler = (1.09748, -7.21219e-08, 0.694738)
scene.camera = ob_auto_camera
bpy.context.view_layer.update()
